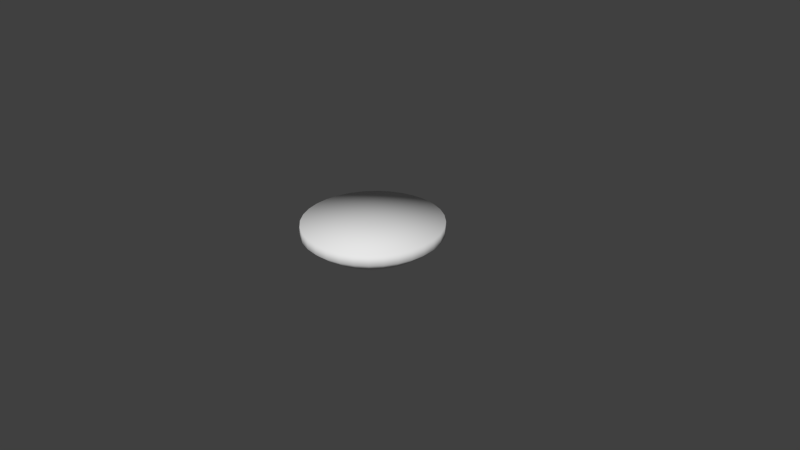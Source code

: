 # Source: howerboard.blend  (saved by Blender 2.76.0; exported with 4.5.12 LTS)
import bpy
from mathutils import Matrix  # noqa: F401  (used for matrix-valued properties, if any)

bpy.ops.wm.read_factory_settings(use_empty=True)
scene = bpy.context.scene
scene.name = 'Scene'

# ---- collections
col_collection_1 = bpy.data.collections.new('Collection 1'); scene.collection.children.link(col_collection_1)

# ---- world
world_world = bpy.data.worlds.new('World'); scene.world = world_world
world_world.color = (0.05088, 0.05088, 0.05088)
world_world.use_sun_shadow = False
world_world.sun_shadow_jitter_overblur = 0.0
world_world.cycles.sampling_method = 'MANUAL'
world_world.cycles.sample_map_resolution = 256

# ---- cameras
cam_camera = bpy.data.cameras.new('Camera')
cam_camera.clip_end = 100.0
cam_camera.lens = 35.0
cam_camera.sensor_width = 32.0
cam_camera.sensor_height = 18.0
cam_camera.ortho_scale = 7.314
cam_camera.dof.focus_distance = 0.0
cam_camera.dof.aperture_fstop = 128.0

# ---- meshes
me_sphere = bpy.data.meshes.new('Sphere')
me_sphere.from_pydata([(-0.9239, 0.0, 0.3373), (-0.8315, 0.0, 0.2538), (-0.7071, 0.0, 0.1677), (-0.5556, 0.0, 0.09698), (-0.3827, 0.0, 0.04445), (-0.1951, 0.0, 0.0121), (-0.9061, 0.1802, 0.3373), (-0.8155, 0.1622, 0.2538), (-0.6935, 0.1379, 0.1677), (-0.5449, 0.1084, 0.09698), (-0.3753, 0.07466, 0.04445), (-0.1913, 0.03806, 0.0121), (-0.8536, 0.3536, 0.3373), (-0.7682, 0.3182, 0.2538), (-0.6533, 0.2706, 0.1677), (-0.5133, 0.2126, 0.09698), (-0.3536, 0.1464, 0.04445), (-0.1802, 0.07466, 0.0121), (-0.7682, 0.5133, 0.3373), (-0.6913, 0.4619, 0.2538), (-0.5879, 0.3928, 0.1677), (-0.4619, 0.3087, 0.09698), (-0.3182, 0.2126, 0.04445), (-0.1622, 0.1084, 0.0121), (-0.6533, 0.6533, 0.3373), (-0.5879, 0.5879, 0.2538), (-0.5, 0.5, 0.1677), (-0.3928, 0.3928, 0.09698), (-0.2706, 0.2706, 0.04445), (-0.1379, 0.1379, 0.0121), (-0.5133, 0.7682, 0.3373), (-0.4619, 0.6913, 0.2538), (-0.3928, 0.5879, 0.1677), (-0.3087, 0.4619, 0.09698), (-0.2126, 0.3182, 0.04445), (-0.1084, 0.1622, 0.0121), (-0.3536, 0.8536, 0.3373), (-0.3182, 0.7682, 0.2538), (-0.2706, 0.6533, 0.1677), (-0.2126, 0.5133, 0.09698), (-0.1464, 0.3536, 0.04445), (-0.07466, 0.1802, 0.0121), (-0.1802, 0.9061, 0.3373), (-0.1622, 0.8155, 0.2538), (-0.1379, 0.6935, 0.1677), (-0.1084, 0.5449, 0.09698), (-0.07466, 0.3753, 0.04445), (-0.03806, 0.1913, 0.0121), (2.298e-07, 0.9239, 0.3373), (3.341e-07, 0.8315, 0.2538), (3.192e-07, 0.7071, 0.1677), (3.415e-07, 0.5556, 0.09698), (3.043e-07, 0.3827, 0.04445), (3.08e-07, 0.1951, 0.0121), (0.1802, 0.9061, 0.3373), (0.1622, 0.8155, 0.2538), (0.138, 0.6935, 0.1677), (0.1084, 0.5449, 0.09698), (0.07466, 0.3753, 0.04445), (0.03806, 0.1913, 0.0121), (0.3536, 0.8536, 0.3373), (0.3182, 0.7682, 0.2538), (0.2706, 0.6533, 0.1677), (0.2126, 0.5133, 0.09698), (0.1464, 0.3536, 0.04445), (0.07466, 0.1802, 0.0121), (0.5133, 0.7682, 0.3373), (0.4619, 0.6913, 0.2538), (0.3928, 0.5879, 0.1677), (0.3087, 0.4619, 0.09698), (0.2126, 0.3182, 0.04445), (0.1084, 0.1622, 0.0121), (0.6533, 0.6533, 0.3373), (0.5879, 0.5879, 0.2538), (0.5, 0.5, 0.1677), (0.3928, 0.3928, 0.09698), (0.2706, 0.2706, 0.04445), (0.138, 0.1379, 0.0121), (0.7682, 0.5133, 0.3373), (0.6913, 0.4619, 0.2538), (0.5879, 0.3928, 0.1677), (0.4619, 0.3087, 0.09698), (0.3182, 0.2126, 0.04445), (0.1622, 0.1084, 0.0121), (0.8536, 0.3536, 0.3373), (0.7682, 0.3182, 0.2538), (0.6533, 0.2706, 0.1677), (0.5133, 0.2126, 0.09698), (0.3536, 0.1464, 0.04445), (0.1802, 0.07466, 0.0121), (0.9061, 0.1802, 0.3373), (0.8155, 0.1622, 0.2538), (0.6935, 0.1379, 0.1677), (0.5449, 0.1084, 0.09698), (0.3753, 0.07466, 0.04445), (0.1913, 0.03806, 0.0121), (0.9239, 6.357e-08, 0.3373), (0.8315, -8.544e-08, 0.2538), (0.7071, -2.584e-08, 0.1677), (0.5556, -1.094e-08, 0.09698), (0.3827, 3.964e-09, 0.04445), (0.1951, 3.964e-09, 0.0121), (0.9061, -0.1802, 0.3373), (0.8155, -0.1622, 0.2538), (0.6935, -0.1379, 0.1677), (0.5449, -0.1084, 0.09698), (0.3753, -0.07466, 0.04445), (0.1913, -0.03806, 0.0121), (0.8536, -0.3536, 0.3373), (0.7682, -0.3182, 0.2538), (0.6533, -0.2706, 0.1677), (0.5133, -0.2126, 0.09698), (0.3536, -0.1464, 0.04445), (0.1802, -0.07466, 0.0121), (0.7682, -0.5133, 0.3373), (0.6913, -0.4619, 0.2538), (0.5879, -0.3928, 0.1677), (0.4619, -0.3087, 0.09698), (0.3182, -0.2126, 0.04445), (0.1622, -0.1084, 0.0121), (0.6533, -0.6533, 0.3373), (0.5879, -0.5879, 0.2538), (0.5, -0.5, 0.1677), (0.3928, -0.3928, 0.09698), (0.2706, -0.2706, 0.04445), (0.1379, -0.1379, 0.0121), (0.5133, -0.7682, 0.3373), (0.4619, -0.6913, 0.2538), (0.3928, -0.5879, 0.1677), (0.3087, -0.4619, 0.09698), (0.2126, -0.3182, 0.04445), (0.1084, -0.1622, 0.0121), (3.258e-07, 0.0, 0.001179), (0.3536, -0.8536, 0.3373), (0.3182, -0.7682, 0.2538), (0.2706, -0.6533, 0.1677), (0.2126, -0.5133, 0.09698), (0.1464, -0.3536, 0.04445), (0.07466, -0.1802, 0.0121), (0.1802, -0.9061, 0.3373), (0.1622, -0.8155, 0.2538), (0.1379, -0.6935, 0.1677), (0.1084, -0.5449, 0.09698), (0.07466, -0.3753, 0.04445), (0.03806, -0.1913, 0.0121), (3.192e-07, -0.9239, 0.3373), (1.404e-07, -0.8315, 0.2538), (1.851e-07, -0.7071, 0.1677), (2.596e-07, -0.5556, 0.09698), (2.521e-07, -0.3827, 0.04445), (3.155e-07, -0.1951, 0.0121), (-0.1802, -0.9061, 0.3373), (-0.1622, -0.8155, 0.2538), (-0.1379, -0.6935, 0.1677), (-0.1084, -0.5449, 0.09698), (-0.07466, -0.3753, 0.04445), (-0.03806, -0.1913, 0.0121), (-0.3536, -0.8536, 0.3373), (-0.3182, -0.7682, 0.2538), (-0.2706, -0.6533, 0.1677), (-0.2126, -0.5133, 0.09698), (-0.1464, -0.3536, 0.04445), (-0.07466, -0.1802, 0.0121), (-0.5133, -0.7682, 0.3373), (-0.4619, -0.6913, 0.2538), (-0.3928, -0.5879, 0.1677), (-0.3087, -0.4619, 0.09698), (-0.2126, -0.3182, 0.04445), (-0.1084, -0.1622, 0.0121), (-0.6533, -0.6533, 0.3373), (-0.5879, -0.5879, 0.2538), (-0.5, -0.5, 0.1677), (-0.3928, -0.3928, 0.09698), (-0.2706, -0.2706, 0.04445), (-0.1379, -0.1379, 0.0121), (-0.7682, -0.5133, 0.3373), (-0.6913, -0.4619, 0.2538), (-0.5879, -0.3928, 0.1677), (-0.4619, -0.3087, 0.09698), (-0.3182, -0.2126, 0.04445), (-0.1622, -0.1084, 0.0121), (-0.8536, -0.3536, 0.3373), (-0.7682, -0.3182, 0.2538), (-0.6533, -0.2706, 0.1677), (-0.5133, -0.2126, 0.09698), (-0.3536, -0.1464, 0.04445), (-0.1802, -0.07466, 0.0121), (-0.9061, -0.1802, 0.3373), (-0.8155, -0.1622, 0.2538), (-0.6935, -0.1379, 0.1677), (-0.5449, -0.1084, 0.09698), (-0.3753, -0.07466, 0.04445), (-0.1913, -0.03806, 0.0121), (-0.9239, 0.0, 0.4747), (-0.9061, 0.1802, 0.4747), (-0.8536, 0.3536, 0.4747), (-0.7682, 0.5133, 0.4747), (-0.6533, 0.6533, 0.4747), (-0.5133, 0.7682, 0.4747), (-0.3536, 0.8536, 0.4747), (-0.1802, 0.9061, 0.4747), (2.298e-07, 0.9239, 0.4747), (0.1802, 0.9061, 0.4747), (0.3536, 0.8536, 0.4747), (0.5133, 0.7682, 0.4747), (0.6533, 0.6533, 0.4747), (0.7682, 0.5133, 0.4747), (0.8536, 0.3536, 0.4747), (0.9061, 0.1802, 0.4747), (0.9239, 6.357e-08, 0.4747), (0.9061, -0.1802, 0.4747), (0.8536, -0.3536, 0.4747), (0.7682, -0.5133, 0.4747), (0.6533, -0.6533, 0.4747), (0.5133, -0.7682, 0.4747), (0.3536, -0.8536, 0.4747), (0.1802, -0.9061, 0.4747), (3.192e-07, -0.9239, 0.4747), (-0.1802, -0.9061, 0.4747), (-0.3536, -0.8536, 0.4747), (-0.5133, -0.7682, 0.4747), (-0.6533, -0.6533, 0.4747), (-0.7682, -0.5133, 0.4747), (-0.8536, -0.3536, 0.4747), (-0.9061, -0.1802, 0.4747), (2.384e-07, 6.286e-08, 0.4747), (2.384e-07, 5.96e-08, 0.4747), (2.384e-07, 5.96e-08, 0.4747), (2.384e-07, 5.96e-08, 0.4747), (2.384e-07, 5.96e-08, 0.4747), (2.384e-07, 5.96e-08, 0.4747), (2.384e-07, 5.96e-08, 0.4747), (2.384e-07, 5.96e-08, 0.4747), (2.421e-07, 5.96e-08, 0.4747), (2.384e-07, 5.96e-08, 0.4747), (2.384e-07, 5.96e-08, 0.4747), (2.384e-07, 5.96e-08, 0.4747), (2.384e-07, 5.96e-08, 0.4747), (2.384e-07, 5.96e-08, 0.4747), (2.384e-07, 5.96e-08, 0.4747), (2.384e-07, 5.96e-08, 0.4747), (2.384e-07, 6.286e-08, 0.4747), (2.384e-07, 5.96e-08, 0.4747), (2.384e-07, 5.96e-08, 0.4747), (2.384e-07, 5.96e-08, 0.4747), (2.384e-07, 5.96e-08, 0.4747), (2.384e-07, 5.96e-08, 0.4747), (2.384e-07, 5.96e-08, 0.4747), (2.384e-07, 5.96e-08, 0.4747), (2.421e-07, 5.96e-08, 0.4747), (2.384e-07, 5.96e-08, 0.4747), (2.384e-07, 5.96e-08, 0.4747), (2.384e-07, 5.96e-08, 0.4747), (2.384e-07, 5.96e-08, 0.4747), (2.384e-07, 5.96e-08, 0.4747), (2.384e-07, 5.96e-08, 0.4747), (2.384e-07, 5.96e-08, 0.4747)], [], [(5, 4, 10, 11), (1, 0, 6, 7), (2, 1, 7, 8), (3, 2, 8, 9), (4, 3, 9, 10), (10, 9, 15, 16), (11, 10, 16, 17), (7, 6, 12, 13), (8, 7, 13, 14), (9, 8, 14, 15), (13, 12, 18, 19), (14, 13, 19, 20), (15, 14, 20, 21), (16, 15, 21, 22), (17, 16, 22, 23), (22, 21, 27, 28), (23, 22, 28, 29), (19, 18, 24, 25), (20, 19, 25, 26), (21, 20, 26, 27), (25, 24, 30, 31), (26, 25, 31, 32), (27, 26, 32, 33), (28, 27, 33, 34), (29, 28, 34, 35), (35, 34, 40, 41), (31, 30, 36, 37), (32, 31, 37, 38), (33, 32, 38, 39), (34, 33, 39, 40), (38, 37, 43, 44), (39, 38, 44, 45), (40, 39, 45, 46), (41, 40, 46, 47), (37, 36, 42, 43), (43, 42, 48, 49), (44, 43, 49, 50), (45, 44, 50, 51), (46, 45, 51, 52), (47, 46, 52, 53), (50, 49, 55, 56), (51, 50, 56, 57), (52, 51, 57, 58), (53, 52, 58, 59), (49, 48, 54, 55), (55, 54, 60, 61), (56, 55, 61, 62), (57, 56, 62, 63), (58, 57, 63, 64), (59, 58, 64, 65), (63, 62, 68, 69), (64, 63, 69, 70), (65, 64, 70, 71), (61, 60, 66, 67), (62, 61, 67, 68), (67, 66, 72, 73), (68, 67, 73, 74), (69, 68, 74, 75), (70, 69, 75, 76), (71, 70, 76, 77), (75, 74, 80, 81), (76, 75, 81, 82), (77, 76, 82, 83), (73, 72, 78, 79), (74, 73, 79, 80), (79, 78, 84, 85), (80, 79, 85, 86), (81, 80, 86, 87), (82, 81, 87, 88), (83, 82, 88, 89), (88, 87, 93, 94), (89, 88, 94, 95), (85, 84, 90, 91), (86, 85, 91, 92), (87, 86, 92, 93), (91, 90, 96, 97), (92, 91, 97, 98), (93, 92, 98, 99), (94, 93, 99, 100), (95, 94, 100, 101), (101, 100, 106, 107), (97, 96, 102, 103), (98, 97, 103, 104), (99, 98, 104, 105), (100, 99, 105, 106), (103, 102, 108, 109), (104, 103, 109, 110), (105, 104, 110, 111), (106, 105, 111, 112), (107, 106, 112, 113), (113, 112, 118, 119), (109, 108, 114, 115), (110, 109, 115, 116), (111, 110, 116, 117), (112, 111, 117, 118), (116, 115, 121, 122), (117, 116, 122, 123), (118, 117, 123, 124), (119, 118, 124, 125), (115, 114, 120, 121), (121, 120, 126, 127), (122, 121, 127, 128), (123, 122, 128, 129), (124, 123, 129, 130), (125, 124, 130, 131), (128, 127, 134, 135), (129, 128, 135, 136), (130, 129, 136, 137), (131, 130, 137, 138), (127, 126, 133, 134), (134, 133, 139, 140), (135, 134, 140, 141), (136, 135, 141, 142), (137, 136, 142, 143), (138, 137, 143, 144), (142, 141, 147, 148), (143, 142, 148, 149), (144, 143, 149, 150), (140, 139, 145, 146), (141, 140, 146, 147), (146, 145, 151, 152), (147, 146, 152, 153), (148, 147, 153, 154), (149, 148, 154, 155), (150, 149, 155, 156), (155, 154, 160, 161), (156, 155, 161, 162), (152, 151, 157, 158), (153, 152, 158, 159), (154, 153, 159, 160), (158, 157, 163, 164), (159, 158, 164, 165), (160, 159, 165, 166), (161, 160, 166, 167), (162, 161, 167, 168), (167, 166, 172, 173), (168, 167, 173, 174), (164, 163, 169, 170), (165, 164, 170, 171), (166, 165, 171, 172), (170, 169, 175, 176), (171, 170, 176, 177), (172, 171, 177, 178), (173, 172, 178, 179), (174, 173, 179, 180), (180, 179, 185, 186), (176, 175, 181, 182), (177, 176, 182, 183), (178, 177, 183, 184), (179, 178, 184, 185), (182, 181, 187, 188), (183, 182, 188, 189), (184, 183, 189, 190), (185, 184, 190, 191), (186, 185, 191, 192), (132, 5, 11), (132, 11, 17), (132, 17, 23), (132, 23, 29), (132, 29, 35), (132, 35, 41), (132, 41, 47), (132, 47, 53), (132, 53, 59), (132, 59, 65), (132, 65, 71), (132, 71, 77), (132, 77, 83), (132, 83, 89), (132, 89, 95), (132, 95, 101), (132, 101, 107), (132, 107, 113), (132, 113, 119), (132, 119, 125), (132, 125, 131), (132, 131, 138), (132, 138, 144), (132, 144, 150), (132, 150, 156), (132, 156, 162), (132, 162, 168), (132, 168, 174), (132, 174, 180), (132, 180, 186), (132, 186, 192), (192, 191, 4, 5), (132, 192, 5), (188, 187, 0, 1), (189, 188, 1, 2), (190, 189, 2, 3), (191, 190, 3, 4), (126, 120, 213, 214), (0, 187, 224, 193), (18, 12, 195, 196), (84, 78, 206, 207), (133, 126, 214, 215), (24, 18, 196, 197), (90, 84, 207, 208), (187, 181, 223, 224), (151, 145, 217, 218), (157, 151, 218, 219), (48, 42, 200, 201), (114, 108, 211, 212), (54, 48, 201, 202), (120, 114, 212, 213), (181, 175, 222, 223), (108, 102, 210, 211), (72, 66, 204, 205), (12, 6, 194, 195), (175, 169, 221, 222), (78, 72, 205, 206), (6, 0, 193, 194), (139, 133, 215, 216), (145, 139, 216, 217), (36, 30, 198, 199), (102, 96, 209, 210), (42, 36, 199, 200), (30, 24, 197, 198), (96, 90, 208, 209), (163, 157, 219, 220), (169, 163, 220, 221), (60, 54, 202, 203), (66, 60, 203, 204), (221, 220, 252, 253), (208, 207, 239, 240), (195, 194, 226, 227), (222, 221, 253, 254), (209, 208, 240, 241), (196, 195, 227, 228), (223, 222, 254, 255), (210, 209, 241, 242), (197, 196, 228, 229), (224, 223, 255, 256), (211, 210, 242, 243), (198, 197, 229, 230), (193, 224, 256, 225), (212, 211, 243, 244), (199, 198, 230, 231), (213, 212, 244, 245), (200, 199, 231, 232), (214, 213, 245, 246), (201, 200, 232, 233), (215, 214, 246, 247), (202, 201, 233, 234), (216, 215, 247, 248), (203, 202, 234, 235), (217, 216, 248, 249), (204, 203, 235, 236), (218, 217, 249, 250), (205, 204, 236, 237), (219, 218, 250, 251), (206, 205, 237, 238), (220, 219, 251, 252), (207, 206, 238, 239), (194, 193, 225, 226)])
me_sphere.polygons.foreach_set('use_smooth', [True] * 256)
_uv = me_sphere.uv_layers.new(name='UVMap')
_uv.uv.foreach_set('vector', [0.1791, 0.5631, 0.1791, 0.5757, 0.1547, 0.5757, 0.1547, 0.5631, 0.1791, 0.6571, 0.1791, 0.6896, 0.1547, 0.6896, 0.1547, 0.6571, 0.1791, 0.6236, 0.1791, 0.6571, 0.1547, 0.6571, 0.1547, 0.6236, 0.1791, 0.5961, 0.1791, 0.6236, 0.1547, 0.6236, 0.1547, 0.5961, 0.1791, 0.5757, 0.1791, 0.5961, 0.1547, 0.5961, 0.1547, 0.5757, 0.1547, 0.5757, 0.1547, 0.5961, 0.1304, 0.5961, 0.1304, 0.5757, 0.1547, 0.5631, 0.1547, 0.5757, 0.1304, 0.5757, 0.1304, 0.5631, 0.1547, 0.6571, 0.1547, 0.6896, 0.1304, 0.6896, 0.1304, 0.6571, 0.1547, 0.6236, 0.1547, 0.6571, 0.1304, 0.6571, 0.1304, 0.6236, 0.1547, 0.5961, 0.1547, 0.6236, 0.1304, 0.6236, 0.1304, 0.5961, 0.1304, 0.6571, 0.1304, 0.6896, 0.1061, 0.6896, 0.1061, 0.6571, 0.1304, 0.6236, 0.1304, 0.6571, 0.1061, 0.6571, 0.1061, 0.6236, 0.1304, 0.5961, 0.1304, 0.6236, 0.1061, 0.6236, 0.1061, 0.5961, 0.1304, 0.5757, 0.1304, 0.5961, 0.1061, 0.5961, 0.1061, 0.5757, 0.1304, 0.5631, 0.1304, 0.5757, 0.1061, 0.5757, 0.1061, 0.5631, 0.1061, 0.5757, 0.1061, 0.5961, 0.08176, 0.5961, 0.08176, 0.5757, 0.1061, 0.5631, 0.1061, 0.5757, 0.08176, 0.5757, 0.08176, 0.5631, 0.1061, 0.6571, 0.1061, 0.6896, 0.08176, 0.6896, 0.08176, 0.6571, 0.1061, 0.6236, 0.1061, 0.6571, 0.08176, 0.6571, 0.08176, 0.6236, 0.1061, 0.5961, 0.1061, 0.6236, 0.08176, 0.6236, 0.08176, 0.5961, 0.08176, 0.6571, 0.08176, 0.6896, 0.05744, 0.6896, 0.05744, 0.6571, 0.08176, 0.6236, 0.08176, 0.6571, 0.05744, 0.6571, 0.05744, 0.6236, 0.08176, 0.5961, 0.08176, 0.6236, 0.05744, 0.6236, 0.05744, 0.5961, 0.08176, 0.5757, 0.08176, 0.5961, 0.05744, 0.5961, 0.05744, 0.5757, 0.08176, 0.5631, 0.08176, 0.5757, 0.05744, 0.5757, 0.05744, 0.5631, 0.05744, 0.5631, 0.05744, 0.5757, 0.03311, 0.5757, 0.03311, 0.5631, 0.05744, 0.6571, 0.05744, 0.6896, 0.03311, 0.6896, 0.03311, 0.6571, 0.05744, 0.6236, 0.05744, 0.6571, 0.03311, 0.6571, 0.03311, 0.6236, 0.05744, 0.5961, 0.05744, 0.6236, 0.03311, 0.6236, 0.03311, 0.5961, 0.05744, 0.5757, 0.05744, 0.5961, 0.03311, 0.5961, 0.03311, 0.5757, 0.03311, 0.6236, 0.03311, 0.6571, 0.008787, 0.6571, 0.008787, 0.6236, 0.03311, 0.5961, 0.03311, 0.6236, 0.008787, 0.6236, 0.008787, 0.5961, 0.03311, 0.5757, 0.03311, 0.5961, 0.008787, 0.5961, 0.008787, 0.5757, 0.03311, 0.5631, 0.03311, 0.5757, 0.008787, 0.5757, 0.008787, 0.5631, 0.03311, 0.6571, 0.03311, 0.6896, 0.008787, 0.6896, 0.008787, 0.6571, 0.7872, 0.6571, 0.7872, 0.6896, 0.7629, 0.6896, 0.7629, 0.6571, 0.7872, 0.6236, 0.7872, 0.6571, 0.7629, 0.6571, 0.7629, 0.6236, 0.7872, 0.5961, 0.7872, 0.6236, 0.7629, 0.6236, 0.7629, 0.5961, 0.7872, 0.5757, 0.7872, 0.5961, 0.7629, 0.5961, 0.7629, 0.5757, 0.7872, 0.5631, 0.7872, 0.5757, 0.7629, 0.5757, 0.7629, 0.5631, 0.7629, 0.6236, 0.7629, 0.6571, 0.7386, 0.6571, 0.7386, 0.6236, 0.7629, 0.5961, 0.7629, 0.6236, 0.7386, 0.6236, 0.7386, 0.5961, 0.7629, 0.5757, 0.7629, 0.5961, 0.7386, 0.5961, 0.7386, 0.5757, 0.7629, 0.5631, 0.7629, 0.5757, 0.7386, 0.5757, 0.7386, 0.5631, 0.7629, 0.6571, 0.7629, 0.6896, 0.7386, 0.6896, 0.7386, 0.6571, 0.7386, 0.6571, 0.7386, 0.6896, 0.7142, 0.6896, 0.7142, 0.6571, 0.7386, 0.6236, 0.7386, 0.6571, 0.7142, 0.6571, 0.7142, 0.6236, 0.7386, 0.5961, 0.7386, 0.6236, 0.7142, 0.6236, 0.7142, 0.5961, 0.7386, 0.5757, 0.7386, 0.5961, 0.7142, 0.5961, 0.7142, 0.5757, 0.7386, 0.5631, 0.7386, 0.5757, 0.7142, 0.5757, 0.7142, 0.5631, 0.7142, 0.5961, 0.7142, 0.6236, 0.6899, 0.6236, 0.6899, 0.5961, 0.7142, 0.5757, 0.7142, 0.5961, 0.6899, 0.5961, 0.6899, 0.5757, 0.7142, 0.5631, 0.7142, 0.5757, 0.6899, 0.5757, 0.6899, 0.5631, 0.7142, 0.6571, 0.7142, 0.6896, 0.6899, 0.6896, 0.6899, 0.6571, 0.7142, 0.6236, 0.7142, 0.6571, 0.6899, 0.6571, 0.6899, 0.6236, 0.6899, 0.6571, 0.6899, 0.6896, 0.6656, 0.6896, 0.6656, 0.6571, 0.6899, 0.6236, 0.6899, 0.6571, 0.6656, 0.6571, 0.6656, 0.6236, 0.6899, 0.5961, 0.6899, 0.6236, 0.6656, 0.6236, 0.6656, 0.5961, 0.6899, 0.5757, 0.6899, 0.5961, 0.6656, 0.5961, 0.6656, 0.5757, 0.6899, 0.5631, 0.6899, 0.5757, 0.6656, 0.5757, 0.6656, 0.5631, 0.6656, 0.5961, 0.6656, 0.6236, 0.6413, 0.6236, 0.6413, 0.5961, 0.6656, 0.5757, 0.6656, 0.5961, 0.6413, 0.5961, 0.6413, 0.5757, 0.6656, 0.5631, 0.6656, 0.5757, 0.6413, 0.5757, 0.6413, 0.5631, 0.6656, 0.6571, 0.6656, 0.6896, 0.6413, 0.6896, 0.6413, 0.6571, 0.6656, 0.6236, 0.6656, 0.6571, 0.6413, 0.6571, 0.6413, 0.6236, 0.6413, 0.6571, 0.6413, 0.6896, 0.6169, 0.6896, 0.6169, 0.6571, 0.6413, 0.6236, 0.6413, 0.6571, 0.6169, 0.6571, 0.6169, 0.6236, 0.6413, 0.5961, 0.6413, 0.6236, 0.6169, 0.6236, 0.6169, 0.5961, 0.6413, 0.5757, 0.6413, 0.5961, 0.6169, 0.5961, 0.6169, 0.5757, 0.6413, 0.5631, 0.6413, 0.5757, 0.6169, 0.5757, 0.6169, 0.5631, 0.6169, 0.5757, 0.6169, 0.5961, 0.5926, 0.5961, 0.5926, 0.5757, 0.6169, 0.5631, 0.6169, 0.5757, 0.5926, 0.5757, 0.5926, 0.5631, 0.6169, 0.6571, 0.6169, 0.6896, 0.5926, 0.6896, 0.5926, 0.6571, 0.6169, 0.6236, 0.6169, 0.6571, 0.5926, 0.6571, 0.5926, 0.6236, 0.6169, 0.5961, 0.6169, 0.6236, 0.5926, 0.6236, 0.5926, 0.5961, 0.5926, 0.6571, 0.5926, 0.6896, 0.5683, 0.6896, 0.5683, 0.6571, 0.5926, 0.6236, 0.5926, 0.6571, 0.5683, 0.6571, 0.5683, 0.6236, 0.5926, 0.5961, 0.5926, 0.6236, 0.5683, 0.6236, 0.5683, 0.5961, 0.5926, 0.5757, 0.5926, 0.5961, 0.5683, 0.5961, 0.5683, 0.5757, 0.5926, 0.5631, 0.5926, 0.5757, 0.5683, 0.5757, 0.5683, 0.5631, 0.5683, 0.5631, 0.5683, 0.5757, 0.5439, 0.5757, 0.5439, 0.5631, 0.5683, 0.6571, 0.5683, 0.6896, 0.5439, 0.6896, 0.5439, 0.6571, 0.5683, 0.6236, 0.5683, 0.6571, 0.5439, 0.6571, 0.5439, 0.6236, 0.5683, 0.5961, 0.5683, 0.6236, 0.5439, 0.6236, 0.5439, 0.5961, 0.5683, 0.5757, 0.5683, 0.5961, 0.5439, 0.5961, 0.5439, 0.5757, 0.5439, 0.6571, 0.5439, 0.6896, 0.5196, 0.6896, 0.5196, 0.6571, 0.5439, 0.6236, 0.5439, 0.6571, 0.5196, 0.6571, 0.5196, 0.6236, 0.5439, 0.5961, 0.5439, 0.6236, 0.5196, 0.6236, 0.5196, 0.5961, 0.5439, 0.5757, 0.5439, 0.5961, 0.5196, 0.5961, 0.5196, 0.5757, 0.5439, 0.5631, 0.5439, 0.5757, 0.5196, 0.5757, 0.5196, 0.5631, 0.5196, 0.5631, 0.5196, 0.5757, 0.4953, 0.5757, 0.4953, 0.5631, 0.5196, 0.6571, 0.5196, 0.6896, 0.4953, 0.6896, 0.4953, 0.6571, 0.5196, 0.6236, 0.5196, 0.6571, 0.4953, 0.6571, 0.4953, 0.6236, 0.5196, 0.5961, 0.5196, 0.6236, 0.4953, 0.6236, 0.4953, 0.5961, 0.5196, 0.5757, 0.5196, 0.5961, 0.4953, 0.5961, 0.4953, 0.5757, 0.4953, 0.6236, 0.4953, 0.6571, 0.471, 0.6571, 0.471, 0.6236, 0.4953, 0.5961, 0.4953, 0.6236, 0.471, 0.6236, 0.471, 0.5961, 0.4953, 0.5757, 0.4953, 0.5961, 0.471, 0.5961, 0.471, 0.5757, 0.4953, 0.5631, 0.4953, 0.5757, 0.471, 0.5757, 0.471, 0.5631, 0.4953, 0.6571, 0.4953, 0.6896, 0.471, 0.6896, 0.471, 0.6571, 0.471, 0.6571, 0.471, 0.6896, 0.4466, 0.6896, 0.4466, 0.6571, 0.471, 0.6236, 0.471, 0.6571, 0.4466, 0.6571, 0.4466, 0.6236, 0.471, 0.5961, 0.471, 0.6236, 0.4466, 0.6236, 0.4466, 0.5961, 0.471, 0.5757, 0.471, 0.5961, 0.4466, 0.5961, 0.4466, 0.5757, 0.471, 0.5631, 0.471, 0.5757, 0.4466, 0.5757, 0.4466, 0.5631, 0.4466, 0.6236, 0.4466, 0.6571, 0.4223, 0.6571, 0.4223, 0.6236, 0.4466, 0.5961, 0.4466, 0.6236, 0.4223, 0.6236, 0.4223, 0.5961, 0.4466, 0.5757, 0.4466, 0.5961, 0.4223, 0.5961, 0.4223, 0.5757, 0.4466, 0.5631, 0.4466, 0.5757, 0.4223, 0.5757, 0.4223, 0.5631, 0.4466, 0.6571, 0.4466, 0.6896, 0.4223, 0.6896, 0.4223, 0.6571, 0.4223, 0.6571, 0.4223, 0.6896, 0.398, 0.6896, 0.398, 0.6571, 0.4223, 0.6236, 0.4223, 0.6571, 0.398, 0.6571, 0.398, 0.6236, 0.4223, 0.5961, 0.4223, 0.6236, 0.398, 0.6236, 0.398, 0.5961, 0.4223, 0.5757, 0.4223, 0.5961, 0.398, 0.5961, 0.398, 0.5757, 0.4223, 0.5631, 0.4223, 0.5757, 0.398, 0.5757, 0.398, 0.5631, 0.398, 0.5961, 0.398, 0.6236, 0.3737, 0.6236, 0.3737, 0.5961, 0.398, 0.5757, 0.398, 0.5961, 0.3737, 0.5961, 0.3737, 0.5757, 0.398, 0.5631, 0.398, 0.5757, 0.3737, 0.5757, 0.3737, 0.5631, 0.398, 0.6571, 0.398, 0.6896, 0.3737, 0.6896, 0.3737, 0.6571, 0.398, 0.6236, 0.398, 0.6571, 0.3737, 0.6571, 0.3737, 0.6236, 0.3737, 0.6571, 0.3737, 0.6896, 0.3493, 0.6896, 0.3493, 0.6571, 0.3737, 0.6236, 0.3737, 0.6571, 0.3493, 0.6571, 0.3493, 0.6236, 0.3737, 0.5961, 0.3737, 0.6236, 0.3493, 0.6236, 0.3493, 0.5961, 0.3737, 0.5757, 0.3737, 0.5961, 0.3493, 0.5961, 0.3493, 0.5757, 0.3737, 0.5631, 0.3737, 0.5757, 0.3493, 0.5757, 0.3493, 0.5631, 0.3493, 0.5757, 0.3493, 0.5961, 0.325, 0.5961, 0.325, 0.5757, 0.3493, 0.5631, 0.3493, 0.5757, 0.325, 0.5757, 0.325, 0.5631, 0.3493, 0.6571, 0.3493, 0.6896, 0.325, 0.6896, 0.325, 0.6571, 0.3493, 0.6236, 0.3493, 0.6571, 0.325, 0.6571, 0.325, 0.6236, 0.3493, 0.5961, 0.3493, 0.6236, 0.325, 0.6236, 0.325, 0.5961, 0.325, 0.6571, 0.325, 0.6896, 0.3007, 0.6896, 0.3007, 0.6571, 0.325, 0.6236, 0.325, 0.6571, 0.3007, 0.6571, 0.3007, 0.6236, 0.325, 0.5961, 0.325, 0.6236, 0.3007, 0.6236, 0.3007, 0.5961, 0.325, 0.5757, 0.325, 0.5961, 0.3007, 0.5961, 0.3007, 0.5757, 0.325, 0.5631, 0.325, 0.5757, 0.3007, 0.5757, 0.3007, 0.5631, 0.3007, 0.5757, 0.3007, 0.5961, 0.2764, 0.5961, 0.2764, 0.5757, 0.3007, 0.5631, 0.3007, 0.5757, 0.2764, 0.5757, 0.2764, 0.5631, 0.3007, 0.6571, 0.3007, 0.6896, 0.2764, 0.6896, 0.2764, 0.6571, 0.3007, 0.6236, 0.3007, 0.6571, 0.2764, 0.6571, 0.2764, 0.6236, 0.3007, 0.5961, 0.3007, 0.6236, 0.2764, 0.6236, 0.2764, 0.5961, 0.2764, 0.6571, 0.2764, 0.6896, 0.252, 0.6896, 0.252, 0.6571, 0.2764, 0.6236, 0.2764, 0.6571, 0.252, 0.6571, 0.252, 0.6236, 0.2764, 0.5961, 0.2764, 0.6236, 0.252, 0.6236, 0.252, 0.5961, 0.2764, 0.5757, 0.2764, 0.5961, 0.252, 0.5961, 0.252, 0.5757, 0.2764, 0.5631, 0.2764, 0.5757, 0.252, 0.5757, 0.252, 0.5631, 0.252, 0.5631, 0.252, 0.5757, 0.2277, 0.5757, 0.2277, 0.5631, 0.252, 0.6571, 0.252, 0.6896, 0.2277, 0.6896, 0.2277, 0.6571, 0.252, 0.6236, 0.252, 0.6571, 0.2277, 0.6571, 0.2277, 0.6236, 0.252, 0.5961, 0.252, 0.6236, 0.2277, 0.6236, 0.2277, 0.5961, 0.252, 0.5757, 0.252, 0.5961, 0.2277, 0.5961, 0.2277, 0.5757, 0.2277, 0.6571, 0.2277, 0.6896, 0.2034, 0.6896, 0.2034, 0.6571, 0.2277, 0.6236, 0.2277, 0.6571, 0.2034, 0.6571, 0.2034, 0.6236, 0.2277, 0.5961, 0.2277, 0.6236, 0.2034, 0.6236, 0.2034, 0.5961, 0.2277, 0.5757, 0.2277, 0.5961, 0.2034, 0.5961, 0.2034, 0.5757, 0.2277, 0.5631, 0.2277, 0.5757, 0.2034, 0.5757, 0.2034, 0.5631, 0.5683, 0.5588, 0.9575, 0.5631, 0.9332, 0.5631, 0.5683, 0.5588, 0.9332, 0.5631, 0.9088, 0.5631, 0.5683, 0.5588, 0.9088, 0.5631, 0.8845, 0.5631, 0.5683, 0.5588, 0.8845, 0.5631, 0.8602, 0.5631, 0.5683, 0.5588, 0.8602, 0.5631, 0.8359, 0.5631, 0.5683, 0.5588, 0.8359, 0.5631, 0.8115, 0.5631, 0.5683, 0.5588, 0.8115, 0.5631, 0.7872, 0.5631, 0.5683, 0.5588, 0.7872, 0.5631, 0.7629, 0.5631, 0.5683, 0.5588, 0.7629, 0.5631, 0.7386, 0.5631, 0.5683, 0.5588, 0.7386, 0.5631, 0.7142, 0.5631, 0.5683, 0.5588, 0.7142, 0.5631, 0.6899, 0.5631, 0.5683, 0.5588, 0.6899, 0.5631, 0.6656, 0.5631, 0.5683, 0.5588, 0.6656, 0.5631, 0.6413, 0.5631, 0.5683, 0.5588, 0.6413, 0.5631, 0.6169, 0.5631, 0.5683, 0.5588, 0.6169, 0.5631, 0.5926, 0.5631, 0.5683, 0.5588, 0.5926, 0.5631, 0.5683, 0.5631, 0.5683, 0.5588, 0.5683, 0.5631, 0.5439, 0.5631, 0.5683, 0.5588, 0.5439, 0.5631, 0.5196, 0.5631, 0.5683, 0.5588, 0.5196, 0.5631, 0.4953, 0.5631, 0.5683, 0.5588, 0.4953, 0.5631, 0.471, 0.5631, 0.5683, 0.5588, 0.471, 0.5631, 0.4466, 0.5631, 0.5683, 0.5588, 0.4466, 0.5631, 0.4223, 0.5631, 0.5683, 0.5588, 0.4223, 0.5631, 0.398, 0.5631, 0.5683, 0.5588, 0.398, 0.5631, 0.3737, 0.5631, 0.5683, 0.5588, 0.3737, 0.5631, 0.3493, 0.5631, 0.5683, 0.5588, 0.3493, 0.5631, 0.325, 0.5631, 0.5683, 0.5588, 0.325, 0.5631, 0.3007, 0.5631, 0.5683, 0.5588, 0.3007, 0.5631, 0.2764, 0.5631, 0.5683, 0.5588, 0.2764, 0.5631, 0.252, 0.5631, 0.5683, 0.5588, 0.252, 0.5631, 0.2277, 0.5631, 0.5683, 0.5588, 0.2277, 0.5631, 0.2034, 0.5631, 0.2034, 0.5631, 0.2034, 0.5757, 0.1791, 0.5757, 0.1791, 0.5631, 0.5683, 0.5588, 0.2034, 0.5631, 0.9575, 0.5631, 0.2034, 0.6571, 0.2034, 0.6896, 0.1791, 0.6896, 0.1791, 0.6571, 0.2034, 0.6236, 0.2034, 0.6571, 0.1791, 0.6571, 0.1791, 0.6236, 0.2034, 0.5961, 0.2034, 0.6236, 0.1791, 0.6236, 0.1791, 0.5961, 0.2034, 0.5757, 0.2034, 0.5961, 0.1791, 0.5961, 0.1791, 0.5757, 0.4466, 0.6896, 0.471, 0.6896, 0.471, 0.7431, 0.4466, 0.7431, 0.1791, 0.6896, 0.2034, 0.6896, 0.2034, 0.7431, 0.1791, 0.7431, 0.1061, 0.6896, 0.1304, 0.6896, 0.1304, 0.7431, 0.1061, 0.7431, 0.6169, 0.6896, 0.6413, 0.6896, 0.6413, 0.7431, 0.6169, 0.7431, 0.4223, 0.6896, 0.4466, 0.6896, 0.4466, 0.7431, 0.4223, 0.7431, 0.08176, 0.6896, 0.1061, 0.6896, 0.1061, 0.7431, 0.08176, 0.7431, 0.5926, 0.6896, 0.6169, 0.6896, 0.6169, 0.7431, 0.5926, 0.7431, 0.2034, 0.6896, 0.2277, 0.6896, 0.2277, 0.7431, 0.2034, 0.7431, 0.3493, 0.6896, 0.3737, 0.6896, 0.3737, 0.7431, 0.3493, 0.7431, 0.325, 0.6896, 0.3493, 0.6896, 0.3493, 0.7431, 0.325, 0.7431, 0.7629, 0.6896, 0.7872, 0.6896, 0.7872, 0.7431, 0.7629, 0.7431, 0.4953, 0.6896, 0.5196, 0.6896, 0.5196, 0.7431, 0.4953, 0.7431, 0.7386, 0.6896, 0.7629, 0.6896, 0.7629, 0.7431, 0.7386, 0.7431, 0.471, 0.6896, 0.4953, 0.6896, 0.4953, 0.7431, 0.471, 0.7431, 0.2277, 0.6896, 0.252, 0.6896, 0.252, 0.7431, 0.2277, 0.7431, 0.5196, 0.6896, 0.5439, 0.6896, 0.5439, 0.7431, 0.5196, 0.7431, 0.6656, 0.6896, 0.6899, 0.6896, 0.6899, 0.7431, 0.6656, 0.7431, 0.1304, 0.6896, 0.1547, 0.6896, 0.1547, 0.7431, 0.1304, 0.7431, 0.252, 0.6896, 0.2764, 0.6896, 0.2764, 0.7431, 0.252, 0.7431, 0.6413, 0.6896, 0.6656, 0.6896, 0.6656, 0.7431, 0.6413, 0.7431, 0.1547, 0.6896, 0.1791, 0.6896, 0.1791, 0.7431, 0.1547, 0.7431, 0.398, 0.6896, 0.4223, 0.6896, 0.4223, 0.7431, 0.398, 0.7431, 0.3737, 0.6896, 0.398, 0.6896, 0.398, 0.7431, 0.3737, 0.7431, 0.03311, 0.6896, 0.05744, 0.6896, 0.05744, 0.7431, 0.03311, 0.7431, 0.5439, 0.6896, 0.5683, 0.6896, 0.5683, 0.7431, 0.5439, 0.7431, 0.008787, 0.6896, 0.03311, 0.6896, 0.03311, 0.7431, 0.008787, 0.7431, 0.05744, 0.6896, 0.08176, 0.6896, 0.08176, 0.7431, 0.05744, 0.7431, 0.5683, 0.6896, 0.5926, 0.6896, 0.5926, 0.7431, 0.5683, 0.7431, 0.3007, 0.6896, 0.325, 0.6896, 0.325, 0.7431, 0.3007, 0.7431, 0.2764, 0.6896, 0.3007, 0.6896, 0.3007, 0.7431, 0.2764, 0.7431, 0.7142, 0.6896, 0.7386, 0.6896, 0.7386, 0.7431, 0.7142, 0.7431, 0.6899, 0.6896, 0.7142, 0.6896, 0.7142, 0.7431, 0.6899, 0.7431, 0.133, 0.8494, 0.1547, 0.8494, 0.1549, 0.9921, 0.1333, 0.9921, 0.415, 0.8494, 0.4367, 0.8494, 0.4369, 0.9921, 0.4153, 0.9921, 0.002809, 0.8494, 0.0245, 0.8494, 0.02479, 0.9921, 0.003101, 0.9921, 0.1113, 0.8494, 0.133, 0.8494, 0.1333, 0.9921, 0.1116, 0.9921, 0.3933, 0.8494, 0.415, 0.8494, 0.4153, 0.9921, 0.3936, 0.9921, 0.6754, 0.8494, 0.6971, 0.8494, 0.6972, 0.9921, 0.6756, 0.9921, 0.08959, 0.8494, 0.1113, 0.8494, 0.1116, 0.9921, 0.08987, 0.9921, 0.3716, 0.8494, 0.3933, 0.8494, 0.3936, 0.9921, 0.3719, 0.9921, 0.6537, 0.8494, 0.6754, 0.8494, 0.6756, 0.9921, 0.6539, 0.9921, 0.0679, 0.8494, 0.08959, 0.8494, 0.08987, 0.9921, 0.06818, 0.9921, 0.3499, 0.8494, 0.3716, 0.8494, 0.3719, 0.9921, 0.3502, 0.9921, 0.632, 0.8494, 0.6537, 0.8494, 0.6539, 0.9921, 0.6322, 0.9921, 0.0462, 0.8494, 0.0679, 0.8494, 0.06818, 0.9921, 0.04649, 0.9921, 0.3283, 0.8494, 0.3499, 0.8494, 0.3502, 0.9921, 0.3285, 0.9921, 0.6103, 0.8494, 0.632, 0.8494, 0.6322, 0.9921, 0.6105, 0.9921, 0.3066, 0.8494, 0.3283, 0.8494, 0.3285, 0.9921, 0.3068, 0.9921, 0.5886, 0.8494, 0.6103, 0.8494, 0.6105, 0.9921, 0.5888, 0.9921, 0.2849, 0.8494, 0.3066, 0.8494, 0.3068, 0.9921, 0.2851, 0.9921, 0.5669, 0.8494, 0.5886, 0.8494, 0.5888, 0.9921, 0.5671, 0.9921, 0.2632, 0.8494, 0.2849, 0.8494, 0.2851, 0.9921, 0.2634, 0.9921, 0.5452, 0.8494, 0.5669, 0.8494, 0.5671, 0.9921, 0.5454, 0.9921, 0.2415, 0.8494, 0.2632, 0.8494, 0.2634, 0.9921, 0.2417, 0.9921, 0.5235, 0.8494, 0.5452, 0.8494, 0.5454, 0.9921, 0.5237, 0.9921, 0.2198, 0.8494, 0.2415, 0.8494, 0.2417, 0.9921, 0.22, 0.9921, 0.5018, 0.8494, 0.5235, 0.8494, 0.5237, 0.9921, 0.502, 0.9921, 0.1981, 0.8494, 0.2198, 0.8494, 0.22, 0.9921, 0.1983, 0.9921, 0.4801, 0.8494, 0.5018, 0.8494, 0.502, 0.9921, 0.4803, 0.9921, 0.1764, 0.8494, 0.1981, 0.8494, 0.1983, 0.9921, 0.1766, 0.9921, 0.4584, 0.8494, 0.4801, 0.8494, 0.4803, 0.9921, 0.4586, 0.9921, 0.1547, 0.8494, 0.1764, 0.8494, 0.1766, 0.9921, 0.1549, 0.9921, 0.4367, 0.8494, 0.4584, 0.8494, 0.4586, 0.9921, 0.4369, 0.9921, 0.0245, 0.8494, 0.0462, 0.8494, 0.04649, 0.9921, 0.02479, 0.9921])
me_sphere.use_remesh_preserve_volume = False
me_sphere.use_remesh_preserve_attributes = False
me_sphere.use_mirror_vertex_groups = False
me_sphere.update()

# ---- objects
ob_sphere = bpy.data.objects.new('Sphere', me_sphere)
ob_camera = bpy.data.objects.new('Camera', cam_camera)

# ---- transforms, parenting, visibility, modifiers, constraints
ob_sphere.location = (0.0, 0.0, 0.0)
ob_sphere.lineart.crease_threshold = 0.0
ob_camera.location = (7.481, -6.508, 5.344)
ob_camera.rotation_euler = (1.109, 0.01082, 0.8149)
ob_camera.lock_rotations_4d = False
ob_camera.empty_display_type = 'ARROWS'
ob_camera.color = (0.0, 0.0, 0.0, 0.0)
ob_camera.display_type = 'WIRE'
ob_camera.lineart.crease_threshold = 0.0

# ---- collection membership
col_collection_1.objects.link(ob_sphere)
col_collection_1.objects.link(ob_camera)

# ---- scene / render settings (as saved in the file)
scene.camera = ob_camera
scene.frame_start = 1; scene.frame_end = 250; scene.frame_set(2)
scene.render.engine = 'BLENDER_EEVEE_NEXT'
scene.render.resolution_percentage = 50
scene.render.dither_intensity = 0.0
scene.cycles.use_denoising = False
scene.cycles.samples = 10
scene.cycles.sampling_pattern = 'TABULATED_SOBOL'
scene.cycles.light_sampling_threshold = 0.0
scene.cycles.use_adaptive_sampling = False
scene.cycles.use_light_tree = False
scene.cycles.blur_glossy = 0.0
scene.cycles.pixel_filter_type = 'GAUSSIAN'
scene.cycles.sample_clamp_indirect = 0.0
scene.view_settings.view_transform = 'Standard'
bpy.context.view_layer.update()

# ---- added for rendering (the .blend has no usable light): sun
light_auto_sun = bpy.data.lights.new('AutoSun', 'SUN')
light_auto_sun.energy = 3.0
light_auto_sun.angle = 0.0523599
ob_auto_sun = bpy.data.objects.new('AutoSun', light_auto_sun)
scene.collection.objects.link(ob_auto_sun)
ob_auto_sun.rotation_euler = (0.872665, 0.174533, 0.523599)
bpy.context.view_layer.update()
